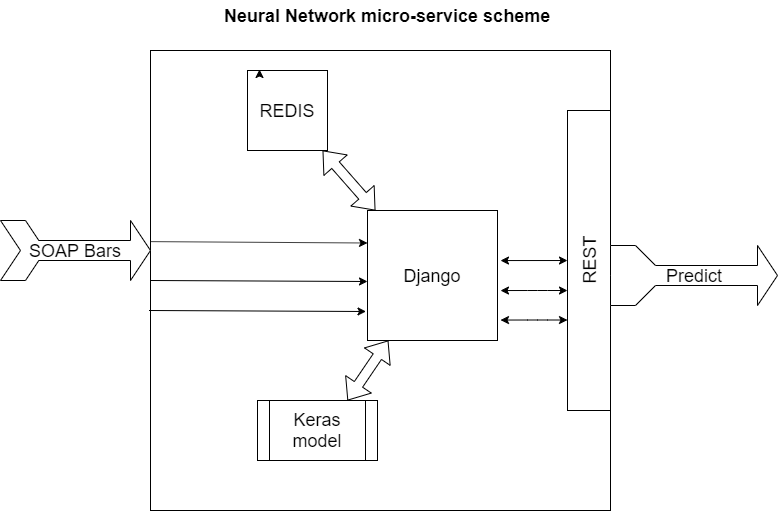

The diagram above was exported from draw.io. Its source (the exported page's mxGraphModel, read from the mxfile embedded in the PNG):
<mxGraphModel dx="1422" dy="794" grid="1" gridSize="10" guides="1" tooltips="1" connect="1" arrows="1" fold="1" page="1" pageScale="1" pageWidth="827" pageHeight="1169" math="0" shadow="0">
  <root>
    <mxCell id="0" />
    <mxCell id="1" parent="0" />
    <mxCell id="v_0VjeRghOJavR8f-C7h-1" value="" style="whiteSpace=wrap;html=1;aspect=fixed;" vertex="1" parent="1">
      <mxGeometry x="183" y="150" width="460" height="460" as="geometry" />
    </mxCell>
    <mxCell id="v_0VjeRghOJavR8f-C7h-2" value="Neural Network micro-service scheme" style="text;html=1;align=center;verticalAlign=middle;resizable=0;points=[];;autosize=1;strokeWidth=1;fontSize=18;fontStyle=1" vertex="1" parent="1">
      <mxGeometry x="250" y="100" width="340" height="30" as="geometry" />
    </mxCell>
    <mxCell id="v_0VjeRghOJavR8f-C7h-3" value="REDIS" style="whiteSpace=wrap;html=1;aspect=fixed;strokeWidth=1;fontSize=18;" vertex="1" parent="1">
      <mxGeometry x="280" y="170" width="80" height="80" as="geometry" />
    </mxCell>
    <mxCell id="v_0VjeRghOJavR8f-C7h-4" value="Django" style="whiteSpace=wrap;html=1;aspect=fixed;strokeWidth=1;fontSize=18;" vertex="1" parent="1">
      <mxGeometry x="400" y="310" width="130" height="130" as="geometry" />
    </mxCell>
    <mxCell id="v_0VjeRghOJavR8f-C7h-5" style="edgeStyle=orthogonalEdgeStyle;rounded=0;orthogonalLoop=1;jettySize=auto;html=1;exitX=0.25;exitY=0;exitDx=0;exitDy=0;entryX=0.15;entryY=-0.012;entryDx=0;entryDy=0;entryPerimeter=0;fontSize=18;" edge="1" parent="1" source="v_0VjeRghOJavR8f-C7h-3" target="v_0VjeRghOJavR8f-C7h-3">
      <mxGeometry relative="1" as="geometry" />
    </mxCell>
    <mxCell id="v_0VjeRghOJavR8f-C7h-7" value="" style="shape=flexArrow;endArrow=classic;startArrow=classic;html=1;fontSize=18;" edge="1" parent="1" source="v_0VjeRghOJavR8f-C7h-4" target="v_0VjeRghOJavR8f-C7h-3">
      <mxGeometry width="50" height="50" relative="1" as="geometry">
        <mxPoint x="430" y="260" as="sourcePoint" />
        <mxPoint x="480" y="210" as="targetPoint" />
      </mxGeometry>
    </mxCell>
    <mxCell id="v_0VjeRghOJavR8f-C7h-8" value="SOAP Bars" style="html=1;shadow=0;dashed=0;align=center;verticalAlign=middle;shape=mxgraph.arrows2.tailedNotchedArrow;dy1=10;dx1=20;notch=20;arrowHead=20;dx2=25;dy2=30;strokeWidth=1;fontSize=18;" vertex="1" parent="1">
      <mxGeometry x="33" y="280" width="150" height="140" as="geometry" />
    </mxCell>
    <mxCell id="v_0VjeRghOJavR8f-C7h-12" value="Keras model" style="shape=process;whiteSpace=wrap;html=1;backgroundOutline=1;strokeWidth=1;fontSize=18;" vertex="1" parent="1">
      <mxGeometry x="290" y="500" width="120" height="60" as="geometry" />
    </mxCell>
    <mxCell id="v_0VjeRghOJavR8f-C7h-14" value="" style="shape=flexArrow;endArrow=classic;startArrow=classic;html=1;fontSize=18;entryX=0.75;entryY=0;entryDx=0;entryDy=0;" edge="1" parent="1" source="v_0VjeRghOJavR8f-C7h-4" target="v_0VjeRghOJavR8f-C7h-12">
      <mxGeometry width="50" height="50" relative="1" as="geometry">
        <mxPoint x="30" y="670" as="sourcePoint" />
        <mxPoint x="80" y="620" as="targetPoint" />
      </mxGeometry>
    </mxCell>
    <mxCell id="v_0VjeRghOJavR8f-C7h-17" value="REST" style="rounded=0;whiteSpace=wrap;html=1;strokeWidth=1;fontSize=18;horizontal=0;" vertex="1" parent="1">
      <mxGeometry x="600" y="210" width="43" height="300" as="geometry" />
    </mxCell>
    <mxCell id="v_0VjeRghOJavR8f-C7h-18" value="" style="endArrow=classic;html=1;fontSize=18;exitX=0;exitY=0.5;exitDx=0;exitDy=0;" edge="1" parent="1" source="v_0VjeRghOJavR8f-C7h-1">
      <mxGeometry width="50" height="50" relative="1" as="geometry">
        <mxPoint x="30" y="680" as="sourcePoint" />
        <mxPoint x="400" y="381" as="targetPoint" />
      </mxGeometry>
    </mxCell>
    <mxCell id="v_0VjeRghOJavR8f-C7h-19" value="" style="endArrow=classic;html=1;fontSize=18;entryX=0;entryY=0.25;entryDx=0;entryDy=0;" edge="1" parent="1" target="v_0VjeRghOJavR8f-C7h-4">
      <mxGeometry width="50" height="50" relative="1" as="geometry">
        <mxPoint x="183" y="341.1153846153845" as="sourcePoint" />
        <mxPoint x="400" y="320.25" as="targetPoint" />
      </mxGeometry>
    </mxCell>
    <mxCell id="v_0VjeRghOJavR8f-C7h-20" value="" style="endArrow=classic;html=1;fontSize=18;exitX=0;exitY=0.5;exitDx=0;exitDy=0;" edge="1" parent="1">
      <mxGeometry width="50" height="50" relative="1" as="geometry">
        <mxPoint x="181.5" y="410" as="sourcePoint" />
        <mxPoint x="398.5" y="411" as="targetPoint" />
      </mxGeometry>
    </mxCell>
    <mxCell id="v_0VjeRghOJavR8f-C7h-23" value="" style="endArrow=classic;startArrow=classic;html=1;fontSize=18;exitX=1.023;exitY=0.385;exitDx=0;exitDy=0;exitPerimeter=0;" edge="1" parent="1" source="v_0VjeRghOJavR8f-C7h-4" target="v_0VjeRghOJavR8f-C7h-17">
      <mxGeometry width="50" height="50" relative="1" as="geometry">
        <mxPoint x="550" y="360" as="sourcePoint" />
        <mxPoint x="600" y="310" as="targetPoint" />
      </mxGeometry>
    </mxCell>
    <mxCell id="v_0VjeRghOJavR8f-C7h-24" value="" style="endArrow=classic;startArrow=classic;html=1;fontSize=18;exitX=1.023;exitY=0.385;exitDx=0;exitDy=0;exitPerimeter=0;" edge="1" parent="1">
      <mxGeometry width="50" height="50" relative="1" as="geometry">
        <mxPoint x="532.99" y="390.04999999999995" as="sourcePoint" />
        <mxPoint x="600" y="390.0121455202802" as="targetPoint" />
        <Array as="points">
          <mxPoint x="570" y="390" />
        </Array>
      </mxGeometry>
    </mxCell>
    <mxCell id="v_0VjeRghOJavR8f-C7h-25" value="" style="endArrow=classic;startArrow=classic;html=1;fontSize=18;exitX=1.023;exitY=0.385;exitDx=0;exitDy=0;exitPerimeter=0;" edge="1" parent="1">
      <mxGeometry width="50" height="50" relative="1" as="geometry">
        <mxPoint x="532.99" y="419.54999999999995" as="sourcePoint" />
        <mxPoint x="600" y="419.5121455202802" as="targetPoint" />
        <Array as="points">
          <mxPoint x="570" y="419.5" />
        </Array>
      </mxGeometry>
    </mxCell>
    <mxCell id="v_0VjeRghOJavR8f-C7h-26" value="Predict" style="html=1;shadow=0;dashed=0;align=center;verticalAlign=middle;shape=mxgraph.arrows2.tailedArrow;dy1=10;dx1=20;notch=0;arrowHead=20;dx2=25;dy2=30;strokeWidth=1;fontSize=18;" vertex="1" parent="1">
      <mxGeometry x="643" y="345" width="167" height="60" as="geometry" />
    </mxCell>
  </root>
</mxGraphModel>